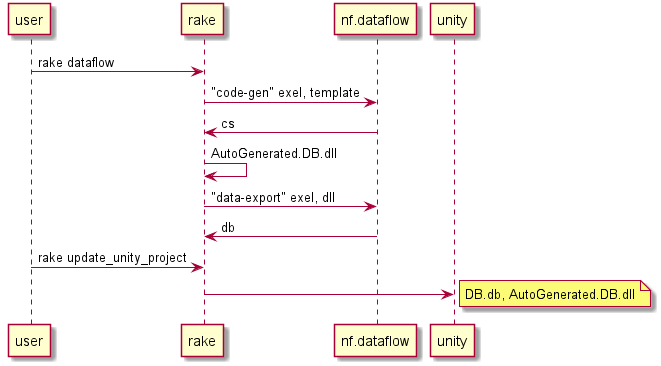

The diagram above was rendered by PlantUML. Its source (embedded in the PNG):
@startuml

user -> rake : rake dataflow

rake -> nf.dataflow : "code-gen" exel, template
rake <- nf.dataflow : cs

rake -> rake : AutoGenerated.DB.dll

rake -> nf.dataflow : "data-export" exel, dll
rake <- nf.dataflow : db

user -> rake : rake update_unity_project

rake -> unity
note right
DB.db, AutoGenerated.DB.dll
end note
@enduml